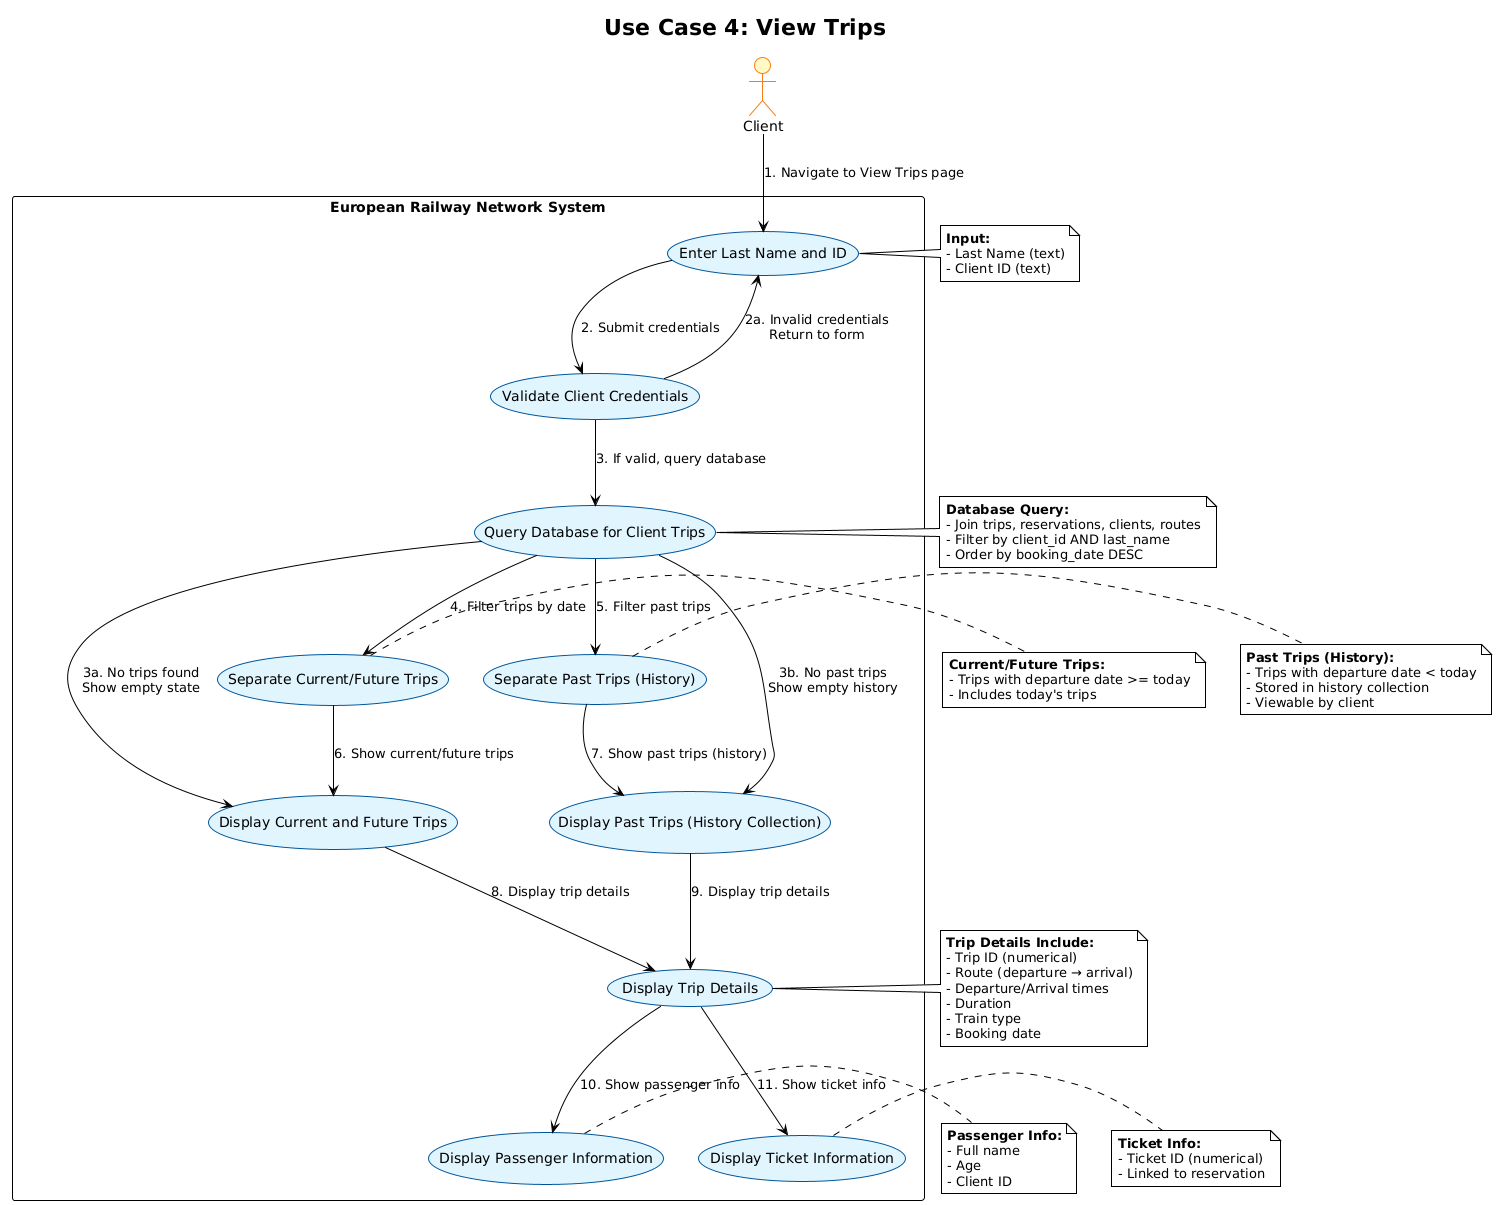

The diagram above was rendered by PlantUML. Its source (embedded in the PNG):
@startuml
!theme plain
skinparam usecase {
    BackgroundColor #E1F5FE
    BorderColor #01579B
}
skinparam actor {
    BackgroundColor #FFF9C4
    BorderColor #F57F17
}

title Use Case 4: View Trips

actor Client as "Client"

rectangle "European Railway Network System" {
    usecase UC1 as "Enter Last Name and ID"
    usecase UC2 as "Validate Client Credentials"
    usecase UC3 as "Query Database for Client Trips"
    usecase UC4 as "Separate Current/Future Trips"
    usecase UC5 as "Separate Past Trips (History)"
    usecase UC6 as "Display Current and Future Trips"
    usecase UC7 as "Display Past Trips (History Collection)"
    usecase UC8 as "Display Trip Details"
    usecase UC9 as "Display Passenger Information"
    usecase UC10 as "Display Ticket Information"
}

' Main flow
Client --> UC1 : "1. Navigate to View Trips page"
UC1 --> UC2 : "2. Submit credentials"
UC2 --> UC3 : "3. If valid, query database"
UC3 --> UC4 : "4. Filter trips by date"
UC3 --> UC5 : "5. Filter past trips"
UC4 --> UC6 : "6. Show current/future trips"
UC5 --> UC7 : "7. Show past trips (history)"
UC6 --> UC8 : "8. Display trip details"
UC7 --> UC8 : "9. Display trip details"
UC8 --> UC9 : "10. Show passenger info"
UC8 --> UC10 : "11. Show ticket info"

' Alternative flows
UC2 --> UC1 : "2a. Invalid credentials\nReturn to form"
UC3 --> UC6 : "3a. No trips found\nShow empty state"
UC3 --> UC7 : "3b. No past trips\nShow empty history"

note right of UC1
  **Input:**
  - Last Name (text)
  - Client ID (text)
end note

note right of UC3
  **Database Query:**
  - Join trips, reservations, clients, routes
  - Filter by client_id AND last_name
  - Order by booking_date DESC
end note

note right of UC4
  **Current/Future Trips:**
  - Trips with departure date >= today
  - Includes today's trips
end note

note right of UC5
  **Past Trips (History):**
  - Trips with departure date < today
  - Stored in history collection
  - Viewable by client
end note

note right of UC8
  **Trip Details Include:**
  - Trip ID (numerical)
  - Route (departure → arrival)
  - Departure/Arrival times
  - Duration
  - Train type
  - Booking date
end note

note right of UC9
  **Passenger Info:**
  - Full name
  - Age
  - Client ID
end note

note right of UC10
  **Ticket Info:**
  - Ticket ID (numerical)
  - Linked to reservation
end note
@enduml